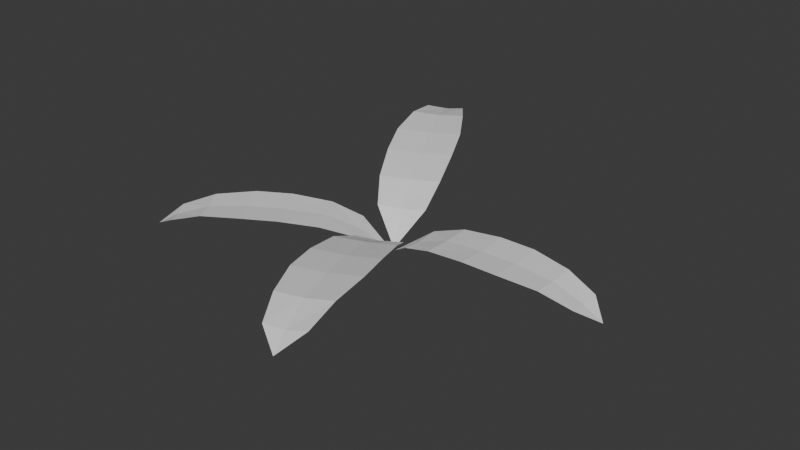 # Source: smallPlant.blend  (saved by Blender 4.0.36; exported with 4.5.12 LTS)
import bpy
from mathutils import Matrix  # noqa: F401  (used for matrix-valued properties, if any)

bpy.ops.wm.read_factory_settings(use_empty=True)
scene = bpy.context.scene
scene.name = 'Scene'

# ---- collections
col_collection = bpy.data.collections.new('Collection'); scene.collection.children.link(col_collection)

# ---- materials (node trees are filled in below, after node groups)
mat_material = bpy.data.materials.new('Material')
mat_material.alpha_threshold = 0.0
mat_material.use_transparent_shadow = False
mat_material.roughness = 0.5
mat_material.line_color = (0.0, 0.0, 0.0, 1.0)

# ---- material node trees
mat_material.use_nodes = True; mat_material.node_tree.nodes.clear()
_N = mat_material.node_tree.nodes; _L = mat_material.node_tree.links
n0 = _N.new('ShaderNodeOutputMaterial'); n0.name = 'Material Output'; n0.location = (300, 300)
n1 = _N.new('ShaderNodeBsdfPrincipled'); n1.name = 'Principled BSDF'; n1.location = (10, 300)
n1.inputs[3].default_value = 1.45
_L.new(n1.outputs[0], n0.inputs[0])
n0.is_active_output = True

# ---- world
world_world = bpy.data.worlds.new('World'); scene.world = world_world
world_world.use_nodes = True; world_world.node_tree.nodes.clear()
_N = world_world.node_tree.nodes; _L = world_world.node_tree.links
n0 = _N.new('ShaderNodeOutputWorld'); n0.name = 'World Output'; n0.location = (300, 300)
n1 = _N.new('ShaderNodeBackground'); n1.name = 'Background'; n1.location = (10, 300)
n1.inputs[0].default_value = (0.05088, 0.05088, 0.05088, 1.0)
_L.new(n1.outputs[0], n0.inputs[0])
n0.is_active_output = True
world_world.color = (0.05088, 0.05088, 0.05088)
world_world.use_sun_shadow = False
world_world.sun_shadow_jitter_overblur = 0.0

# ---- meshes
me_cube = bpy.data.meshes.new('Cube')
me_cube.from_pydata([(4.846, 1.414, 1.7), (3.008, 1.297, 1.515), (4.846, 0.0, 1.383), (3.008, 0.0, 1.184), (4.846, 0.0, 1.621), (3.008, 0.0, 1.47), (4.846, -1.414, 1.7), (3.008, -1.297, 1.515), (6.559, 0.0, 1.383), (6.559, -1.414, 1.7), (6.559, 1.414, 1.7), (6.559, 0.0, 1.621), (8.427, 0.0, 1.178), (8.427, -1.144, 1.531), (8.427, 1.144, 1.531), (8.427, 0.0, 1.463), (9.919, 0.0, 0.6655), (9.919, -0.8319, 1.05), (9.919, 0.8319, 1.05), (9.919, 0.0, 0.952), (1.533, 0.0, 0.9747), (1.533, -1.013, 1.049), (1.533, 1.013, 1.049), (1.533, 0.0, 0.6884), (0.09727, 0.0, 0.01341), (10.82, 0.0, 0.4426), (3.134, -4.373, 2.498), (2.352, -2.514, 2.074), (1.674, -4.929, 2.096), (1.015, -3.028, 1.662), (1.656, -4.906, 2.36), (0.9945, -3.0, 1.978), (0.1668, -5.424, 2.396), (-0.3696, -3.478, 1.981), (2.301, -6.72, 2.296), (0.7941, -7.214, 2.596), (3.762, -6.163, 2.698), (2.284, -6.697, 2.56), (3.0, -8.692, 2.287), (1.773, -9.083, 2.637), (4.175, -8.232, 2.72), (2.979, -8.664, 2.603), (3.584, -10.3, 1.895), (2.683, -10.57, 2.29), (4.429, -9.956, 2.35), (3.563, -10.27, 2.212), (0.4904, -1.507, 1.258), (-0.5782, -1.876, 1.303), (1.548, -1.123, 1.376), (0.5113, -1.535, 0.941), (0.03464, -0.1004, 0.0262), (3.93, -11.27, 1.753), (-3.548, -3.723, 1.732), (-1.988, -2.68, 1.543), (-4.271, -2.476, 1.409), (-2.651, -1.537, 1.207), (-4.271, -2.476, 1.651), (-2.651, -1.537, 1.497), (-4.993, -1.23, 1.732), (-3.314, -0.3942, 1.543), (-5.781, -3.352, 1.409), (-6.503, -2.105, 1.732), (-5.058, -4.598, 1.732), (-5.781, -3.352, 1.651), (-7.427, -4.306, 1.2), (-8.011, -3.298, 1.56), (-6.842, -5.315, 1.56), (-7.427, -4.306, 1.491), (-8.742, -5.069, 0.678), (-9.167, -4.336, 1.069), (-8.317, -5.802, 1.069), (-8.742, -5.069, 0.9698), (-1.351, -0.7835, 0.993), (-1.869, 0.1096, 1.068), (-0.8334, -1.677, 1.068), (-1.351, -0.7835, 0.7013), (-0.08573, -0.04971, 0.01367), (-9.537, -5.53, 0.4509), (-3.576, 3.871, 2.722), (-2.606, 2.131, 2.197), (-2.179, 4.598, 2.368), (-1.327, 2.803, 1.829), (-2.16, 4.56, 2.63), (-1.305, 2.759, 2.143), (-0.732, 5.225, 2.712), (0.003012, 3.372, 2.187), (-2.988, 6.299, 2.668), (-1.541, 6.926, 3.011), (-4.385, 5.573, 3.022), (-2.969, 6.262, 2.93), (-3.885, 8.187, 2.769), (-2.707, 8.679, 3.153), (-5.008, 7.584, 3.161), (-3.863, 8.142, 3.083), (-4.63, 9.75, 2.467), (-3.764, 10.09, 2.886), (-5.437, 9.292, 2.892), (-4.608, 9.705, 2.782), (-0.6473, 1.371, 1.34), (0.3776, 1.844, 1.418), (-1.661, 0.8742, 1.425), (-0.6698, 1.415, 1.025), (-0.04486, 0.09453, 0.03176), (-5.073, 10.68, 2.379)], [], [(6, 2, 8, 9), (3, 2, 6, 7), (7, 6, 4, 5), (7, 5, 20, 21), (1, 0, 2, 3), (5, 4, 0, 1), (10, 11, 15, 14), (4, 6, 9, 11), (2, 0, 10, 8), (0, 4, 11, 10), (15, 13, 17, 19), (8, 10, 14, 12), (11, 9, 13, 15), (9, 8, 12, 13), (13, 12, 16, 17), (14, 15, 19, 18), (12, 14, 18, 16), (1, 3, 23, 22), (5, 1, 22, 20), (3, 7, 21, 23), (24, 20, 22), (20, 24, 21), (23, 21, 24), (23, 24, 22), (19, 25, 18), (25, 19, 17), (16, 25, 17), (18, 25, 16), (32, 28, 34, 35), (29, 28, 32, 33), (33, 32, 30, 31), (33, 31, 46, 47), (27, 26, 28, 29), (31, 30, 26, 27), (36, 37, 41, 40), (30, 32, 35, 37), (28, 26, 36, 34), (26, 30, 37, 36), (41, 39, 43, 45), (34, 36, 40, 38), (37, 35, 39, 41), (35, 34, 38, 39), (39, 38, 42, 43), (40, 41, 45, 44), (38, 40, 44, 42), (27, 29, 49, 48), (31, 27, 48, 46), (29, 33, 47, 49), (50, 46, 48), (46, 50, 47), (49, 47, 50), (49, 50, 48), (45, 51, 44), (51, 45, 43), (42, 51, 43), (44, 51, 42), (58, 54, 60, 61), (55, 54, 58, 59), (59, 58, 56, 57), (59, 57, 72, 73), (53, 52, 54, 55), (57, 56, 52, 53), (62, 63, 67, 66), (56, 58, 61, 63), (54, 52, 62, 60), (52, 56, 63, 62), (67, 65, 69, 71), (60, 62, 66, 64), (63, 61, 65, 67), (61, 60, 64, 65), (65, 64, 68, 69), (66, 67, 71, 70), (64, 66, 70, 68), (53, 55, 75, 74), (57, 53, 74, 72), (55, 59, 73, 75), (76, 72, 74), (72, 76, 73), (75, 73, 76), (75, 76, 74), (71, 77, 70), (77, 71, 69), (68, 77, 69), (70, 77, 68), (84, 80, 86, 87), (81, 80, 84, 85), (85, 84, 82, 83), (85, 83, 98, 99), (79, 78, 80, 81), (83, 82, 78, 79), (88, 89, 93, 92), (82, 84, 87, 89), (80, 78, 88, 86), (78, 82, 89, 88), (93, 91, 95, 97), (86, 88, 92, 90), (89, 87, 91, 93), (87, 86, 90, 91), (91, 90, 94, 95), (92, 93, 97, 96), (90, 92, 96, 94), (79, 81, 101, 100), (83, 79, 100, 98), (81, 85, 99, 101), (102, 98, 100), (98, 102, 99), (101, 99, 102), (101, 102, 100), (97, 103, 96), (103, 97, 95), (94, 103, 95), (96, 103, 94)])
_uv = me_cube.uv_layers.new(name='UVMap')
_uv.uv.foreach_set('vector', [0.625, 1.0, 0.625, 0.75, 0.625, 0.75, 0.625, 1.0, 0.375, 0.75, 0.625, 0.75, 0.625, 1.0, 0.375, 1.0, 0.375, 0.0, 0.625, 0.0, 0.625, 0.25, 0.375, 0.25, 0.375, 0.0, 0.375, 0.25, 0.375, 0.25, 0.375, 0.0, 0.375, 0.5, 0.625, 0.5, 0.625, 0.75, 0.375, 0.75, 0.375, 0.25, 0.625, 0.25, 0.625, 0.5, 0.375, 0.5, 0.625, 0.5, 0.625, 0.25, 0.625, 0.25, 0.625, 0.5, 0.625, 0.25, 0.625, 0.0, 0.625, 0.0, 0.625, 0.25, 0.625, 0.75, 0.625, 0.5, 0.625, 0.5, 0.625, 0.75, 0.625, 0.5, 0.625, 0.25, 0.625, 0.25, 0.625, 0.5, 0.625, 0.25, 0.625, 0.0, 0.625, 0.0, 0.625, 0.25, 0.625, 0.75, 0.625, 0.5, 0.625, 0.5, 0.625, 0.75, 0.625, 0.25, 0.625, 0.0, 0.625, 0.0, 0.625, 0.25, 0.625, 1.0, 0.625, 0.75, 0.625, 0.75, 0.625, 1.0, 0.625, 1.0, 0.625, 0.75, 0.625, 0.75, 0.625, 1.0, 0.625, 0.5, 0.625, 0.25, 0.625, 0.25, 0.625, 0.5, 0.625, 0.75, 0.625, 0.5, 0.625, 0.5, 0.625, 0.75, 0.375, 0.5, 0.375, 0.75, 0.375, 0.75, 0.375, 0.5, 0.375, 0.25, 0.375, 0.5, 0.375, 0.5, 0.375, 0.25, 0.375, 0.75, 0.375, 1.0, 0.375, 1.0, 0.375, 0.75, 0.0, 0.0, 0.125, 0.5, 0.375, 0.5, 0.125, 0.5, 0.0, 0.0, 0.125, 0.75, 0.375, 0.75, 0.125, 0.75, 0.0, 0.0, 0.0, 0.0, 0.0, 0.0, 0.0, 0.0, 0.875, 0.5, 0.0, 0.0, 0.625, 0.5, 0.0, 0.0, 0.875, 0.5, 0.875, 0.75, 0.625, 0.75, 0.0, 0.0, 0.875, 0.75, 0.0, 0.0, 0.0, 0.0, 0.0, 0.0, 0.625, 1.0, 0.625, 0.75, 0.625, 0.75, 0.625, 1.0, 0.375, 0.75, 0.625, 0.75, 0.625, 1.0, 0.375, 1.0, 0.375, 0.0, 0.625, 0.0, 0.625, 0.25, 0.375, 0.25, 0.375, 0.0, 0.375, 0.25, 0.375, 0.25, 0.375, 0.0, 0.375, 0.5, 0.625, 0.5, 0.625, 0.75, 0.375, 0.75, 0.375, 0.25, 0.625, 0.25, 0.625, 0.5, 0.375, 0.5, 0.625, 0.5, 0.625, 0.25, 0.625, 0.25, 0.625, 0.5, 0.625, 0.25, 0.625, 0.0, 0.625, 0.0, 0.625, 0.25, 0.625, 0.75, 0.625, 0.5, 0.625, 0.5, 0.625, 0.75, 0.625, 0.5, 0.625, 0.25, 0.625, 0.25, 0.625, 0.5, 0.625, 0.25, 0.625, 0.0, 0.625, 0.0, 0.625, 0.25, 0.625, 0.75, 0.625, 0.5, 0.625, 0.5, 0.625, 0.75, 0.625, 0.25, 0.625, 0.0, 0.625, 0.0, 0.625, 0.25, 0.625, 1.0, 0.625, 0.75, 0.625, 0.75, 0.625, 1.0, 0.625, 1.0, 0.625, 0.75, 0.625, 0.75, 0.625, 1.0, 0.625, 0.5, 0.625, 0.25, 0.625, 0.25, 0.625, 0.5, 0.625, 0.75, 0.625, 0.5, 0.625, 0.5, 0.625, 0.75, 0.375, 0.5, 0.375, 0.75, 0.375, 0.75, 0.375, 0.5, 0.375, 0.25, 0.375, 0.5, 0.375, 0.5, 0.375, 0.25, 0.375, 0.75, 0.375, 1.0, 0.375, 1.0, 0.375, 0.75, 0.0, 0.0, 0.125, 0.5, 0.375, 0.5, 0.125, 0.5, 0.0, 0.0, 0.125, 0.75, 0.375, 0.75, 0.125, 0.75, 0.0, 0.0, 0.0, 0.0, 0.0, 0.0, 0.0, 0.0, 0.875, 0.5, 0.0, 0.0, 0.625, 0.5, 0.0, 0.0, 0.875, 0.5, 0.875, 0.75, 0.625, 0.75, 0.0, 0.0, 0.875, 0.75, 0.0, 0.0, 0.0, 0.0, 0.0, 0.0, 0.625, 1.0, 0.625, 0.75, 0.625, 0.75, 0.625, 1.0, 0.375, 0.75, 0.625, 0.75, 0.625, 1.0, 0.375, 1.0, 0.375, 0.0, 0.625, 0.0, 0.625, 0.25, 0.375, 0.25, 0.375, 0.0, 0.375, 0.25, 0.375, 0.25, 0.375, 0.0, 0.375, 0.5, 0.625, 0.5, 0.625, 0.75, 0.375, 0.75, 0.375, 0.25, 0.625, 0.25, 0.625, 0.5, 0.375, 0.5, 0.625, 0.5, 0.625, 0.25, 0.625, 0.25, 0.625, 0.5, 0.625, 0.25, 0.625, 0.0, 0.625, 0.0, 0.625, 0.25, 0.625, 0.75, 0.625, 0.5, 0.625, 0.5, 0.625, 0.75, 0.625, 0.5, 0.625, 0.25, 0.625, 0.25, 0.625, 0.5, 0.625, 0.25, 0.625, 0.0, 0.625, 0.0, 0.625, 0.25, 0.625, 0.75, 0.625, 0.5, 0.625, 0.5, 0.625, 0.75, 0.625, 0.25, 0.625, 0.0, 0.625, 0.0, 0.625, 0.25, 0.625, 1.0, 0.625, 0.75, 0.625, 0.75, 0.625, 1.0, 0.625, 1.0, 0.625, 0.75, 0.625, 0.75, 0.625, 1.0, 0.625, 0.5, 0.625, 0.25, 0.625, 0.25, 0.625, 0.5, 0.625, 0.75, 0.625, 0.5, 0.625, 0.5, 0.625, 0.75, 0.375, 0.5, 0.375, 0.75, 0.375, 0.75, 0.375, 0.5, 0.375, 0.25, 0.375, 0.5, 0.375, 0.5, 0.375, 0.25, 0.375, 0.75, 0.375, 1.0, 0.375, 1.0, 0.375, 0.75, 0.0, 0.0, 0.125, 0.5, 0.375, 0.5, 0.125, 0.5, 0.0, 0.0, 0.125, 0.75, 0.375, 0.75, 0.125, 0.75, 0.0, 0.0, 0.0, 0.0, 0.0, 0.0, 0.0, 0.0, 0.875, 0.5, 0.0, 0.0, 0.625, 0.5, 0.0, 0.0, 0.875, 0.5, 0.875, 0.75, 0.625, 0.75, 0.0, 0.0, 0.875, 0.75, 0.0, 0.0, 0.0, 0.0, 0.0, 0.0, 0.625, 1.0, 0.625, 0.75, 0.625, 0.75, 0.625, 1.0, 0.375, 0.75, 0.625, 0.75, 0.625, 1.0, 0.375, 1.0, 0.375, 0.0, 0.625, 0.0, 0.625, 0.25, 0.375, 0.25, 0.375, 0.0, 0.375, 0.25, 0.375, 0.25, 0.375, 0.0, 0.375, 0.5, 0.625, 0.5, 0.625, 0.75, 0.375, 0.75, 0.375, 0.25, 0.625, 0.25, 0.625, 0.5, 0.375, 0.5, 0.625, 0.5, 0.625, 0.25, 0.625, 0.25, 0.625, 0.5, 0.625, 0.25, 0.625, 0.0, 0.625, 0.0, 0.625, 0.25, 0.625, 0.75, 0.625, 0.5, 0.625, 0.5, 0.625, 0.75, 0.625, 0.5, 0.625, 0.25, 0.625, 0.25, 0.625, 0.5, 0.625, 0.25, 0.625, 0.0, 0.625, 0.0, 0.625, 0.25, 0.625, 0.75, 0.625, 0.5, 0.625, 0.5, 0.625, 0.75, 0.625, 0.25, 0.625, 0.0, 0.625, 0.0, 0.625, 0.25, 0.625, 1.0, 0.625, 0.75, 0.625, 0.75, 0.625, 1.0, 0.625, 1.0, 0.625, 0.75, 0.625, 0.75, 0.625, 1.0, 0.625, 0.5, 0.625, 0.25, 0.625, 0.25, 0.625, 0.5, 0.625, 0.75, 0.625, 0.5, 0.625, 0.5, 0.625, 0.75, 0.375, 0.5, 0.375, 0.75, 0.375, 0.75, 0.375, 0.5, 0.375, 0.25, 0.375, 0.5, 0.375, 0.5, 0.375, 0.25, 0.375, 0.75, 0.375, 1.0, 0.375, 1.0, 0.375, 0.75, 0.0, 0.0, 0.125, 0.5, 0.375, 0.5, 0.125, 0.5, 0.0, 0.0, 0.125, 0.75, 0.375, 0.75, 0.125, 0.75, 0.0, 0.0, 0.0, 0.0, 0.0, 0.0, 0.0, 0.0, 0.875, 0.5, 0.0, 0.0, 0.625, 0.5, 0.0, 0.0, 0.875, 0.5, 0.875, 0.75, 0.625, 0.75, 0.0, 0.0, 0.875, 0.75, 0.0, 0.0, 0.0, 0.0, 0.0, 0.0])
me_cube.materials.append(mat_material)
me_cube.use_mirror_vertex_groups = False
me_cube.update()

# ---- objects
ob_cube = bpy.data.objects.new('Cube', me_cube)

# ---- transforms, parenting, visibility, modifiers, constraints
ob_cube.location = (0.0, 0.0, 0.0)
ob_cube.scale = (0.8979, 0.8979, 0.8979)
ob_cube.lock_rotations_4d = False
ob_cube.empty_display_type = 'ARROWS'
ob_cube.lineart.crease_threshold = 0.0

# ---- collection membership
col_collection.objects.link(ob_cube)

# ---- scene / render settings (as saved in the file)
scene.frame_start = 1; scene.frame_end = 250; scene.frame_set(1)
scene.render.engine = 'BLENDER_EEVEE_NEXT'
scene.cycles.sampling_pattern = 'TABULATED_SOBOL'
bpy.context.view_layer.update()

# ---- added for rendering (the .blend has no active camera and no usable light): camera, sun
cam_auto = bpy.data.cameras.new('AutoCamera')
cam_auto.lens = 50.0
cam_auto.sensor_width = 36.0
cam_auto.clip_end = 1000.0
ob_auto_camera = bpy.data.objects.new('AutoCamera', cam_auto)
scene.collection.objects.link(ob_auto_camera)
ob_auto_camera.location = (25.5845, -30.2731, 21.4318)
ob_auto_camera.rotation_euler = (1.09748, -7.21219e-08, 0.694738)
scene.camera = ob_auto_camera
light_auto_sun = bpy.data.lights.new('AutoSun', 'SUN')
light_auto_sun.energy = 3.0
light_auto_sun.angle = 0.0523599
ob_auto_sun = bpy.data.objects.new('AutoSun', light_auto_sun)
scene.collection.objects.link(ob_auto_sun)
ob_auto_sun.rotation_euler = (0.872665, 0.174533, 0.523599)
bpy.context.view_layer.update()
